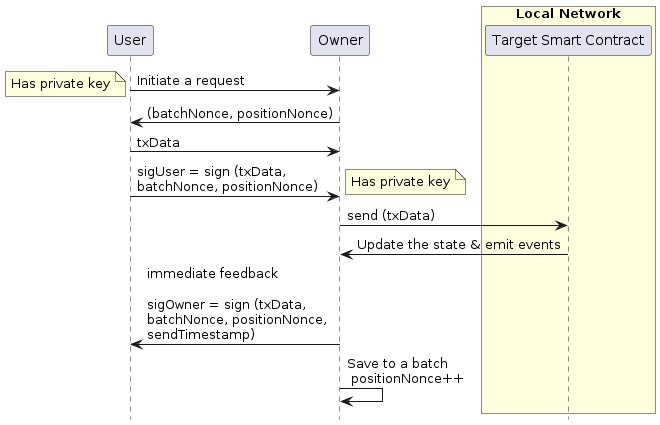

The diagram above was rendered by PlantUML. Its source (embedded in the PNG):
@startuml system
skinparam maxMessageSize 220
skinparam SequenceGroupBodyBackgroundColor #FFFFFF90
hide footbox
participant User
participant Owner

box "Local Network" #LightYellow
participant "Target Smart Contract" as LocalBlockchain
end box

' box "Public Network" #LightGray
' participant "Relayer Smart Contract" as PublicRelayer
' end box

User -> Owner : Initiate a request
note left : Has private key
Owner -> User : (batchNonce, positionNonce)
' User -> User : Generate (txData)

User -> Owner : txData
User -> Owner : sigUser = sign (txData, batchNonce, positionNonce)

note right : Has private key

Owner -> LocalBlockchain : send (txData)
LocalBlockchain -> Owner : Update the state & emit events
Owner -> User : immediate feedback \n\nsigOwner = sign (txData, batchNonce, positionNonce, sendTimestamp)


Owner -> Owner : Save to a batch \n positionNonce++


' == Asynchronously ==
' box Asynchronously
' Owner -> PublicRelayer : Send batch to public network \n\nrelayTransactions (txData[], sigUser[], batchNonce)
' Owner -> Owner : batchNonce++
' end box

@endumld